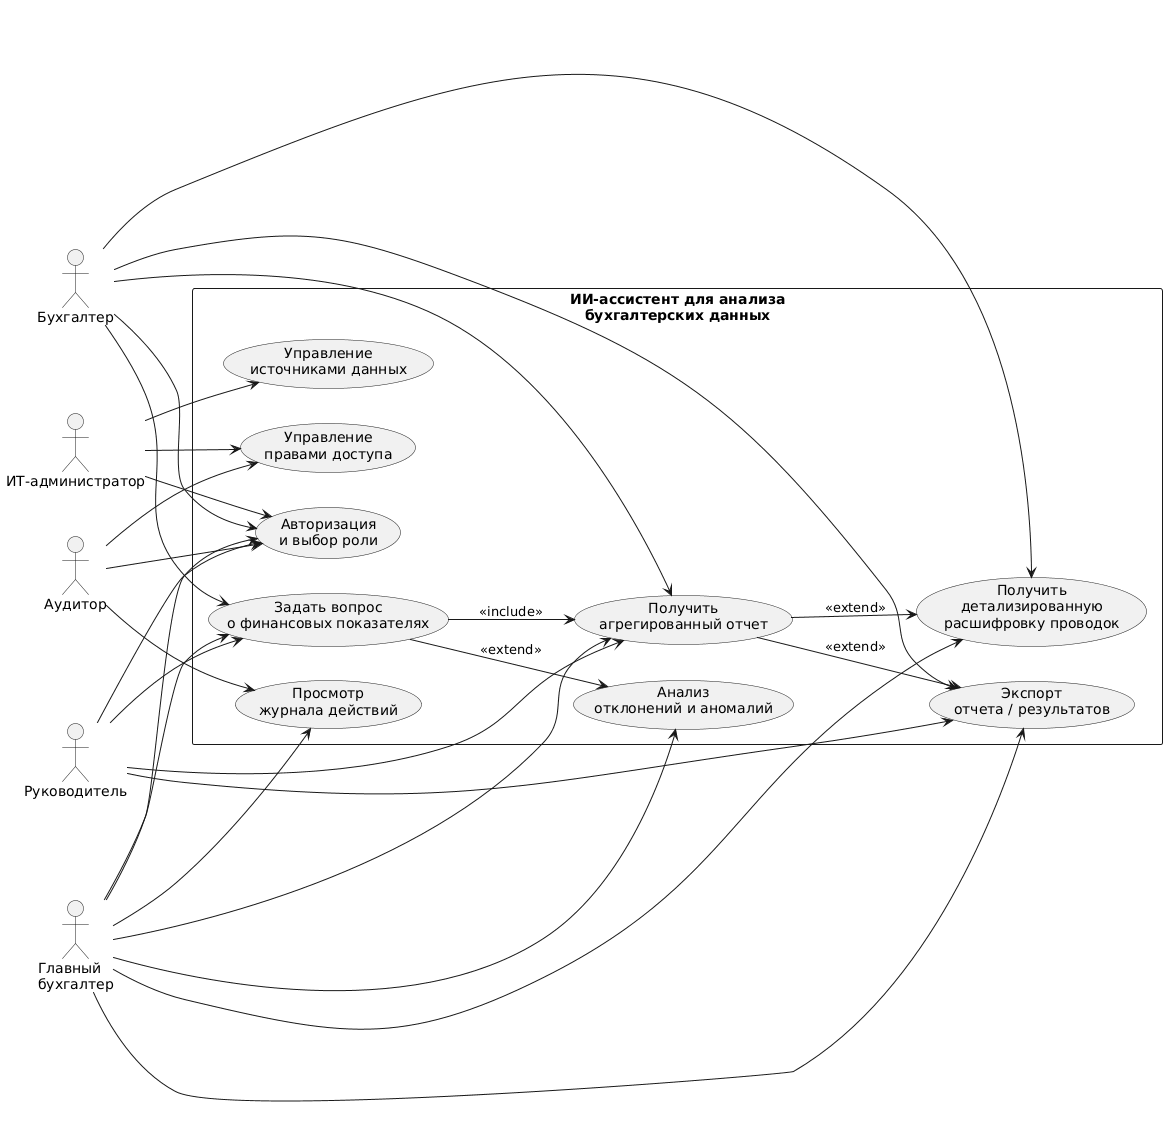

The diagram above was rendered by PlantUML. Its source (embedded in the PNG):
@startuml
left to right direction

actor Accountant as "Бухгалтер"
actor CFO as "Главный\nбухгалтер"
actor Manager as "Руководитель"
actor Admin as "ИТ-администратор"
actor Security as "Аудитор"

rectangle "ИИ-ассистент для анализа\nбухгалтерских данных" {

  usecase UC1 as "Авторизация\nи выбор роли"
  usecase UC2 as "Задать вопрос\nо финансовых показателях"
  usecase UC3 as "Получить\nагрегированный отчет"
  usecase UC4 as "Получить\nдетализированную\nрасшифровку проводок"
  usecase UC5 as "Анализ\nотклонений и аномалий"
  usecase UC6 as "Экспорт\nотчета / результатов"
  usecase UC7 as "Управление\nисточниками данных"
  usecase UC8 as "Управление\nправами доступа"
  usecase UC9 as "Просмотр\nжурнала действий"
}

Accountant --> UC1
Accountant --> UC2
Accountant --> UC3
Accountant --> UC4
Accountant --> UC6

CFO --> UC1
CFO --> UC2
CFO --> UC3
CFO --> UC4
CFO --> UC5
CFO --> UC6
CFO --> UC9

Manager --> UC1
Manager --> UC2
Manager --> UC3
Manager --> UC6

Admin --> UC1
Admin --> UC7
Admin --> UC8

Security --> UC1
Security --> UC8
Security --> UC9

UC2 --> UC3 : <<include>>
UC3 --> UC4 : <<extend>>
UC2 --> UC5 : <<extend>>
UC3 --> UC6 : <<extend>>
@enduml